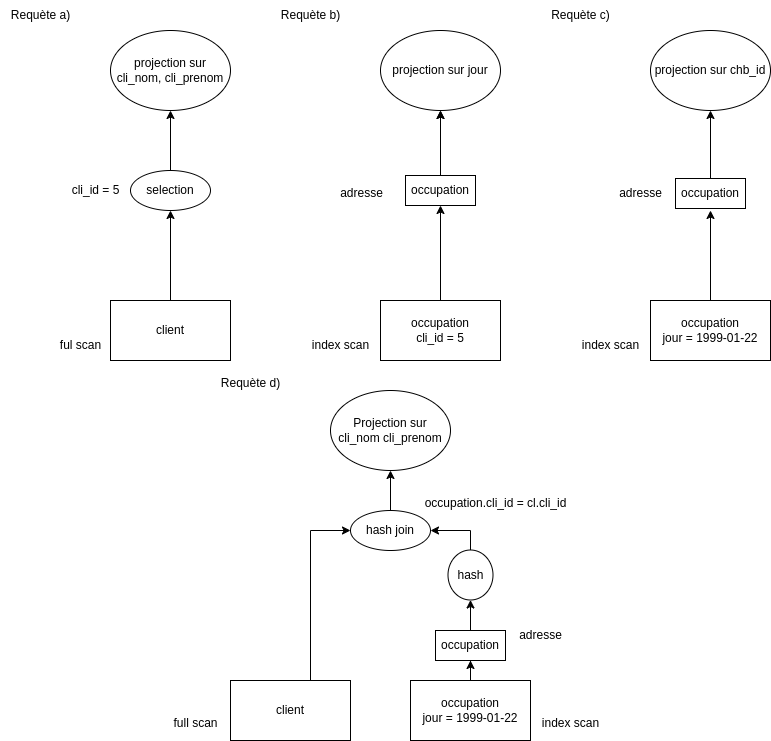

The diagram above was exported from draw.io. Its source (the exported page's mxGraphModel, read from the mxfile embedded in the PNG):
<mxGraphModel dx="283" dy="250" grid="1" gridSize="10" guides="1" tooltips="1" connect="1" arrows="1" fold="1" page="1" pageScale="1" pageWidth="827" pageHeight="1169" math="0" shadow="0">
  <root>
    <mxCell id="0" />
    <mxCell id="1" parent="0" />
    <mxCell id="VSM1rcOBy00VHj31eEtr-1" value="projection sur cli_nom, cli_prenom" style="ellipse;whiteSpace=wrap;html=1;" parent="1" vertex="1">
      <mxGeometry x="120" y="40" width="120" height="80" as="geometry" />
    </mxCell>
    <mxCell id="VSM1rcOBy00VHj31eEtr-6" style="edgeStyle=orthogonalEdgeStyle;rounded=0;orthogonalLoop=1;jettySize=auto;html=1;" parent="1" source="VSM1rcOBy00VHj31eEtr-2" target="VSM1rcOBy00VHj31eEtr-4" edge="1">
      <mxGeometry relative="1" as="geometry" />
    </mxCell>
    <mxCell id="VSM1rcOBy00VHj31eEtr-2" value="client" style="rounded=0;whiteSpace=wrap;html=1;" parent="1" vertex="1">
      <mxGeometry x="120" y="310" width="120" height="60" as="geometry" />
    </mxCell>
    <mxCell id="VSM1rcOBy00VHj31eEtr-3" value="ful scan" style="text;html=1;align=center;verticalAlign=middle;resizable=0;points=[];autosize=1;strokeColor=none;fillColor=none;" parent="1" vertex="1">
      <mxGeometry x="60" y="340" width="60" height="30" as="geometry" />
    </mxCell>
    <mxCell id="VSM1rcOBy00VHj31eEtr-7" style="edgeStyle=orthogonalEdgeStyle;rounded=0;orthogonalLoop=1;jettySize=auto;html=1;" parent="1" source="VSM1rcOBy00VHj31eEtr-4" target="VSM1rcOBy00VHj31eEtr-1" edge="1">
      <mxGeometry relative="1" as="geometry" />
    </mxCell>
    <mxCell id="VSM1rcOBy00VHj31eEtr-4" value="selection" style="ellipse;whiteSpace=wrap;html=1;" parent="1" vertex="1">
      <mxGeometry x="140" y="180" width="80" height="40" as="geometry" />
    </mxCell>
    <mxCell id="VSM1rcOBy00VHj31eEtr-5" value="cli_id = 5" style="text;html=1;align=center;verticalAlign=middle;resizable=0;points=[];autosize=1;strokeColor=none;fillColor=none;" parent="1" vertex="1">
      <mxGeometry x="70" y="185" width="70" height="30" as="geometry" />
    </mxCell>
    <mxCell id="VSM1rcOBy00VHj31eEtr-8" value="Requète a)" style="text;html=1;align=center;verticalAlign=middle;resizable=0;points=[];autosize=1;strokeColor=none;fillColor=none;" parent="1" vertex="1">
      <mxGeometry x="10" y="10" width="80" height="30" as="geometry" />
    </mxCell>
    <mxCell id="VSM1rcOBy00VHj31eEtr-9" value="projection sur jour" style="ellipse;whiteSpace=wrap;html=1;" parent="1" vertex="1">
      <mxGeometry x="390" y="40" width="120" height="80" as="geometry" />
    </mxCell>
    <mxCell id="VSM1rcOBy00VHj31eEtr-10" style="edgeStyle=orthogonalEdgeStyle;rounded=0;orthogonalLoop=1;jettySize=auto;html=1;" parent="1" source="VSM1rcOBy00VHj31eEtr-11" target="VSM1rcOBy00VHj31eEtr-46" edge="1">
      <mxGeometry relative="1" as="geometry">
        <mxPoint x="450" y="220" as="targetPoint" />
      </mxGeometry>
    </mxCell>
    <mxCell id="VSM1rcOBy00VHj31eEtr-11" value="&lt;div&gt;occupation&lt;/div&gt;cli_id = 5" style="rounded=0;whiteSpace=wrap;html=1;" parent="1" vertex="1">
      <mxGeometry x="390" y="310" width="120" height="60" as="geometry" />
    </mxCell>
    <mxCell id="VSM1rcOBy00VHj31eEtr-12" value="index scan" style="text;html=1;align=center;verticalAlign=middle;resizable=0;points=[];autosize=1;strokeColor=none;fillColor=none;" parent="1" vertex="1">
      <mxGeometry x="310" y="340" width="80" height="30" as="geometry" />
    </mxCell>
    <mxCell id="VSM1rcOBy00VHj31eEtr-13" style="edgeStyle=orthogonalEdgeStyle;rounded=0;orthogonalLoop=1;jettySize=auto;html=1;" parent="1" target="VSM1rcOBy00VHj31eEtr-9" edge="1">
      <mxGeometry relative="1" as="geometry">
        <mxPoint x="450" y="180" as="sourcePoint" />
      </mxGeometry>
    </mxCell>
    <mxCell id="VSM1rcOBy00VHj31eEtr-16" value="Requète b)" style="text;html=1;align=center;verticalAlign=middle;resizable=0;points=[];autosize=1;strokeColor=none;fillColor=none;" parent="1" vertex="1">
      <mxGeometry x="280" y="10" width="80" height="30" as="geometry" />
    </mxCell>
    <mxCell id="VSM1rcOBy00VHj31eEtr-17" value="projection sur chb_id" style="ellipse;whiteSpace=wrap;html=1;" parent="1" vertex="1">
      <mxGeometry x="660" y="40" width="120" height="80" as="geometry" />
    </mxCell>
    <mxCell id="VSM1rcOBy00VHj31eEtr-18" style="edgeStyle=orthogonalEdgeStyle;rounded=0;orthogonalLoop=1;jettySize=auto;html=1;" parent="1" source="VSM1rcOBy00VHj31eEtr-19" edge="1">
      <mxGeometry relative="1" as="geometry">
        <mxPoint x="720" y="220" as="targetPoint" />
      </mxGeometry>
    </mxCell>
    <mxCell id="VSM1rcOBy00VHj31eEtr-19" value="&lt;div&gt;occupation&lt;/div&gt;jour = 1999-01-22" style="rounded=0;whiteSpace=wrap;html=1;" parent="1" vertex="1">
      <mxGeometry x="660" y="310" width="120" height="60" as="geometry" />
    </mxCell>
    <mxCell id="VSM1rcOBy00VHj31eEtr-20" value="index scan" style="text;html=1;align=center;verticalAlign=middle;resizable=0;points=[];autosize=1;strokeColor=none;fillColor=none;" parent="1" vertex="1">
      <mxGeometry x="580" y="340" width="80" height="30" as="geometry" />
    </mxCell>
    <mxCell id="VSM1rcOBy00VHj31eEtr-21" style="edgeStyle=orthogonalEdgeStyle;rounded=0;orthogonalLoop=1;jettySize=auto;html=1;" parent="1" source="VSM1rcOBy00VHj31eEtr-49" target="VSM1rcOBy00VHj31eEtr-17" edge="1">
      <mxGeometry relative="1" as="geometry">
        <mxPoint x="720" y="180" as="sourcePoint" />
      </mxGeometry>
    </mxCell>
    <mxCell id="VSM1rcOBy00VHj31eEtr-24" value="Requète c)" style="text;html=1;align=center;verticalAlign=middle;resizable=0;points=[];autosize=1;strokeColor=none;fillColor=none;" parent="1" vertex="1">
      <mxGeometry x="550" y="10" width="80" height="30" as="geometry" />
    </mxCell>
    <mxCell id="VSM1rcOBy00VHj31eEtr-25" value="Projection sur cli_nom cli_prenom" style="ellipse;whiteSpace=wrap;html=1;" parent="1" vertex="1">
      <mxGeometry x="340" y="400" width="120" height="80" as="geometry" />
    </mxCell>
    <mxCell id="VSM1rcOBy00VHj31eEtr-26" value="client" style="rounded=0;whiteSpace=wrap;html=1;" parent="1" vertex="1">
      <mxGeometry x="240" y="690" width="120" height="60" as="geometry" />
    </mxCell>
    <mxCell id="VSM1rcOBy00VHj31eEtr-33" style="edgeStyle=orthogonalEdgeStyle;rounded=0;orthogonalLoop=1;jettySize=auto;html=1;" parent="1" source="VSM1rcOBy00VHj31eEtr-52" target="VSM1rcOBy00VHj31eEtr-53" edge="1">
      <mxGeometry relative="1" as="geometry">
        <mxPoint x="480" y="690" as="sourcePoint" />
        <mxPoint x="480" y="632.5" as="targetPoint" />
      </mxGeometry>
    </mxCell>
    <mxCell id="VSM1rcOBy00VHj31eEtr-34" style="edgeStyle=orthogonalEdgeStyle;rounded=0;orthogonalLoop=1;jettySize=auto;html=1;" parent="1" source="VSM1rcOBy00VHj31eEtr-26" target="VSM1rcOBy00VHj31eEtr-41" edge="1">
      <mxGeometry relative="1" as="geometry">
        <mxPoint x="320" y="587.6048395880596" as="sourcePoint" />
        <mxPoint x="340" y="540" as="targetPoint" />
        <Array as="points">
          <mxPoint x="320" y="540" />
        </Array>
      </mxGeometry>
    </mxCell>
    <mxCell id="VSM1rcOBy00VHj31eEtr-35" style="edgeStyle=orthogonalEdgeStyle;rounded=0;orthogonalLoop=1;jettySize=auto;html=1;" parent="1" source="VSM1rcOBy00VHj31eEtr-56" target="VSM1rcOBy00VHj31eEtr-41" edge="1">
      <mxGeometry relative="1" as="geometry">
        <mxPoint x="480" y="587.5" as="sourcePoint" />
        <mxPoint x="430" y="530" as="targetPoint" />
        <Array as="points">
          <mxPoint x="480" y="540" />
        </Array>
      </mxGeometry>
    </mxCell>
    <mxCell id="VSM1rcOBy00VHj31eEtr-39" value="full scan" style="text;html=1;align=center;verticalAlign=middle;resizable=0;points=[];autosize=1;strokeColor=none;fillColor=none;" parent="1" vertex="1">
      <mxGeometry x="170" y="718" width="70" height="30" as="geometry" />
    </mxCell>
    <mxCell id="VSM1rcOBy00VHj31eEtr-40" value="index scan " style="text;html=1;align=center;verticalAlign=middle;resizable=0;points=[];autosize=1;strokeColor=none;fillColor=none;" parent="1" vertex="1">
      <mxGeometry x="540" y="718" width="80" height="30" as="geometry" />
    </mxCell>
    <mxCell id="VSM1rcOBy00VHj31eEtr-42" style="edgeStyle=orthogonalEdgeStyle;rounded=0;orthogonalLoop=1;jettySize=auto;html=1;" parent="1" source="VSM1rcOBy00VHj31eEtr-41" target="VSM1rcOBy00VHj31eEtr-25" edge="1">
      <mxGeometry relative="1" as="geometry" />
    </mxCell>
    <mxCell id="VSM1rcOBy00VHj31eEtr-41" value="hash join" style="ellipse;whiteSpace=wrap;html=1;" parent="1" vertex="1">
      <mxGeometry x="360" y="520" width="80" height="40" as="geometry" />
    </mxCell>
    <mxCell id="VSM1rcOBy00VHj31eEtr-43" value="occupation.cli_id = cl.cli_id" style="text;html=1;align=center;verticalAlign=middle;resizable=0;points=[];autosize=1;strokeColor=none;fillColor=none;" parent="1" vertex="1">
      <mxGeometry x="420" y="498" width="170" height="30" as="geometry" />
    </mxCell>
    <mxCell id="VSM1rcOBy00VHj31eEtr-44" value="Requète d)" style="text;html=1;align=center;verticalAlign=middle;resizable=0;points=[];autosize=1;strokeColor=none;fillColor=none;" parent="1" vertex="1">
      <mxGeometry x="220" y="378" width="80" height="30" as="geometry" />
    </mxCell>
    <mxCell id="VSM1rcOBy00VHj31eEtr-47" value="" style="edgeStyle=orthogonalEdgeStyle;rounded=0;orthogonalLoop=1;jettySize=auto;html=1;" parent="1" source="VSM1rcOBy00VHj31eEtr-46" target="VSM1rcOBy00VHj31eEtr-9" edge="1">
      <mxGeometry relative="1" as="geometry" />
    </mxCell>
    <mxCell id="VSM1rcOBy00VHj31eEtr-46" value="occupation" style="rounded=0;whiteSpace=wrap;html=1;" parent="1" vertex="1">
      <mxGeometry x="415" y="185" width="70" height="30" as="geometry" />
    </mxCell>
    <mxCell id="VSM1rcOBy00VHj31eEtr-48" value="adresse" style="text;html=1;align=center;verticalAlign=middle;resizable=0;points=[];autosize=1;strokeColor=none;fillColor=none;" parent="1" vertex="1">
      <mxGeometry x="336" y="188" width="70" height="30" as="geometry" />
    </mxCell>
    <mxCell id="VSM1rcOBy00VHj31eEtr-49" value="occupation" style="rounded=0;whiteSpace=wrap;html=1;" parent="1" vertex="1">
      <mxGeometry x="685" y="188" width="70" height="30" as="geometry" />
    </mxCell>
    <mxCell id="VSM1rcOBy00VHj31eEtr-50" value="adresse" style="text;html=1;align=center;verticalAlign=middle;resizable=0;points=[];autosize=1;strokeColor=none;fillColor=none;" parent="1" vertex="1">
      <mxGeometry x="615" y="188" width="70" height="30" as="geometry" />
    </mxCell>
    <mxCell id="VSM1rcOBy00VHj31eEtr-52" value="&lt;div&gt;occupation&lt;/div&gt;jour = 1999-01-22" style="rounded=0;whiteSpace=wrap;html=1;" parent="1" vertex="1">
      <mxGeometry x="420" y="690" width="120" height="60" as="geometry" />
    </mxCell>
    <mxCell id="VSM1rcOBy00VHj31eEtr-57" style="edgeStyle=orthogonalEdgeStyle;rounded=0;orthogonalLoop=1;jettySize=auto;html=1;" parent="1" source="VSM1rcOBy00VHj31eEtr-53" target="VSM1rcOBy00VHj31eEtr-56" edge="1">
      <mxGeometry relative="1" as="geometry" />
    </mxCell>
    <mxCell id="VSM1rcOBy00VHj31eEtr-53" value="occupation" style="rounded=0;whiteSpace=wrap;html=1;" parent="1" vertex="1">
      <mxGeometry x="445" y="640" width="70" height="30" as="geometry" />
    </mxCell>
    <mxCell id="VSM1rcOBy00VHj31eEtr-54" value="adresse" style="text;html=1;align=center;verticalAlign=middle;resizable=0;points=[];autosize=1;strokeColor=none;fillColor=none;" parent="1" vertex="1">
      <mxGeometry x="515" y="630" width="70" height="30" as="geometry" />
    </mxCell>
    <mxCell id="VSM1rcOBy00VHj31eEtr-56" value="hash" style="ellipse;whiteSpace=wrap;html=1;" parent="1" vertex="1">
      <mxGeometry x="457.5" y="559.5" width="45" height="50" as="geometry" />
    </mxCell>
  </root>
</mxGraphModel>